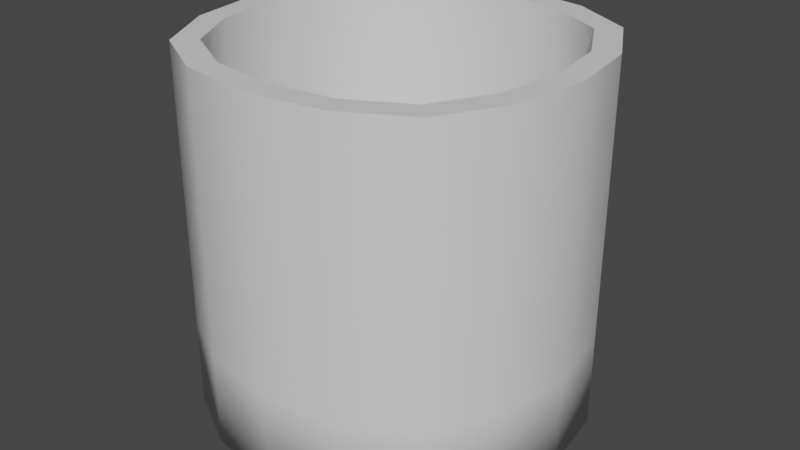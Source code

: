 # Source: plant_pot_01.blend  (saved by Blender 3.2.14; exported with 4.5.12 LTS)
import bpy
from mathutils import Matrix  # noqa: F401  (used for matrix-valued properties, if any)

bpy.ops.wm.read_factory_settings(use_empty=True)
scene = bpy.context.scene
scene.name = 'Scene'

# ---- collections
col_collection = bpy.data.collections.new('Collection'); scene.collection.children.link(col_collection)

# ---- materials (node trees are filled in below, after node groups)
mat_material = bpy.data.materials.new('Material')
mat_material.alpha_threshold = 0.0
mat_material.use_transparent_shadow = False
mat_material.line_color = (0.0, 0.0, 0.0, 1.0)

# ---- material node trees
mat_material.use_nodes = True; mat_material.node_tree.nodes.clear()
_N = mat_material.node_tree.nodes; _L = mat_material.node_tree.links
n0 = _N.new('ShaderNodeOutputMaterial'); n0.name = 'Material Output'; n0.location = (300, 300)
n1 = _N.new('ShaderNodeBsdfPrincipled'); n1.name = 'Principled BSDF'; n1.location = (10, 300)
n1.distribution = 'GGX'
n1.subsurface_method = 'RANDOM_WALK_SKIN'
n1.inputs[2].default_value = 0.4
n1.inputs[3].default_value = 1.45
n1.inputs[27].default_value = (0.0, 0.0, 0.0, 1.0)
n1.inputs[28].default_value = 1.0
_L.new(n1.outputs[0], n0.inputs[0])
n0.is_active_output = True

# ---- world
world_world = bpy.data.worlds.new('World'); scene.world = world_world
world_world.use_nodes = True; world_world.node_tree.nodes.clear()
_N = world_world.node_tree.nodes; _L = world_world.node_tree.links
n0 = _N.new('ShaderNodeOutputWorld'); n0.name = 'World Output'; n0.location = (300, 300)
n1 = _N.new('ShaderNodeBackground'); n1.name = 'Background'; n1.location = (10, 300)
n1.inputs[0].default_value = (0.05088, 0.05088, 0.05088, 1.0)
_L.new(n1.outputs[0], n0.inputs[0])
n0.is_active_output = True
world_world.color = (0.05088, 0.05088, 0.05088)
world_world.use_sun_shadow = False
world_world.sun_shadow_jitter_overblur = 0.0

# ---- meshes
me_cube = bpy.data.meshes.new('Cube')
me_cube.from_pydata([(0.6511, 0.6511, 1.0), (0.75, 0.75, -1.0), (0.6511, -0.6511, 1.0), (0.75, -0.75, -1.0), (-0.6511, 0.6511, 1.0), (-0.75, 0.75, -1.0), (-0.6511, -0.6511, 1.0), (-0.75, -0.75, -1.0), (-1.0, 0.0, -1.0), (0.8681, -5.96e-10, 1.0), (-0.8681, -5.96e-10, 1.0), (1.0, 0.0, -1.0), (0.0, 1.0, -1.0), (-2.98e-10, -0.8681, 1.0), (0.0, -1.0, -1.0), (-2.98e-10, 0.8681, 1.0), (0.0, 0.0, -1.0), (0.75, 0.75, 0.5), (0.75, 0.75, 0.0), (0.75, 0.75, -0.5), (-0.75, -0.75, -0.5), (-0.75, -0.75, 0.0), (-0.75, -0.75, 0.5), (0.75, -0.75, 0.5), (0.75, -0.75, 0.0), (0.75, -0.75, -0.5), (-0.75, 0.75, 0.5), (-0.75, 0.75, 0.0), (-0.75, 0.75, -0.5), (1.0, 0.0, 0.5), (1.0, 0.0, 0.0), (1.0, 0.0, -0.5), (-1.0, 0.0, 0.5), (-1.0, 0.0, 0.0), (-1.0, 0.0, -0.5), (0.0, 1.0, 0.5), (0.0, 1.0, 0.0), (0.0, 1.0, -0.5), (0.0, -1.0, 0.5), (0.0, -1.0, 0.0), (0.0, -1.0, -0.5), (0.0, -1.0, 1.0), (-0.75, -0.75, 1.0), (1.0, 0.0, 1.0), (0.75, -0.75, 1.0), (-1.0, 0.0, 1.0), (-0.75, 0.75, 1.0), (0.0, 1.0, 1.0), (0.75, 0.75, 1.0), (0.0, 0.0, -0.8), (0.8681, -5.96e-10, -0.8), (-0.8681, -5.96e-10, -0.8), (-2.98e-10, 0.8681, -0.8), (-2.98e-10, -0.8681, -0.8), (-0.6511, -0.6511, -0.8), (0.6511, -0.6511, -0.8), (-0.6511, 0.6511, -0.8), (0.6511, 0.6511, -0.8), (0.6511, 0.6511, 0.55), (0.6511, 0.6511, 0.1), (0.6511, 0.6511, -0.35), (-2.98e-10, -0.8681, -0.35), (-2.98e-10, -0.8681, 0.1), (-2.98e-10, -0.8681, 0.55), (0.6511, -0.6511, -0.35), (0.6511, -0.6511, 0.1), (0.6511, -0.6511, 0.55), (0.8681, -5.96e-10, 0.55), (0.8681, -5.96e-10, 0.1), (0.8681, -5.96e-10, -0.35), (-0.8681, -5.96e-10, 0.55), (-0.8681, -5.96e-10, 0.1), (-0.8681, -5.96e-10, -0.35), (-0.6511, 0.6511, -0.35), (-0.6511, 0.6511, 0.1), (-0.6511, 0.6511, 0.55), (-0.6511, -0.6511, -0.35), (-0.6511, -0.6511, 0.1), (-0.6511, -0.6511, 0.55), (-2.98e-10, 0.8681, -0.35), (-2.98e-10, 0.8681, 0.1), (-2.98e-10, 0.8681, 0.55), (-0.9406, -0.4031, -1.0), (0.9406, -0.4031, 1.0), (-0.9406, -0.4031, 1.0), (0.9406, -0.4031, -1.0), (-2.002e-09, -0.5375, -1.0), (-0.9406, -0.4031, -0.5), (-0.9406, -0.4031, 0.0), (-0.9406, -0.4031, 0.5), (0.9406, -0.4031, -0.5), (0.9406, -0.4031, 0.0), (0.9406, -0.4031, 0.5), (0.8166, -0.35, 1.0), (-0.8166, -0.35, 1.0), (-2.163e-09, -0.4666, -0.8), (0.8166, -0.35, -0.8), (-0.8166, -0.35, -0.8), (-0.8166, -0.35, 0.55), (-0.8166, -0.35, 0.1), (-0.8166, -0.35, -0.35), (0.8166, -0.35, 0.55), (0.8166, -0.35, 0.1), (0.8166, -0.35, -0.35), (-0.9406, 0.4031, 1.0), (0.9406, 0.4031, -1.0), (-0.9406, 0.4031, -1.0), (0.9406, 0.4031, 1.0), (-2.002e-09, 0.5375, -1.0), (0.9406, 0.4031, -0.5), (0.9406, 0.4031, 0.0), (0.9406, 0.4031, 0.5), (-0.9406, 0.4031, -0.5), (-0.9406, 0.4031, 0.0), (-0.9406, 0.4031, 0.5), (-0.8166, 0.35, 1.0), (0.8166, 0.35, 1.0), (-2.163e-09, 0.4666, -0.8), (-0.8166, 0.35, -0.8), (0.8166, 0.35, -0.8), (0.8166, 0.35, 0.55), (0.8166, 0.35, 0.1), (0.8166, 0.35, -0.35), (-0.8166, 0.35, 0.55), (-0.8166, 0.35, 0.1), (-0.8166, 0.35, -0.35), (-0.4031, 0.9406, -1.0), (-0.4031, -0.9406, 1.0), (-0.5375, -1.397e-09, -1.0), (-0.4031, -0.9406, -1.0), (-0.4031, 0.9406, 1.0), (-0.4031, 0.9406, -0.5), (-0.4031, 0.9406, 0.0), (-0.4031, 0.9406, 0.5), (-0.4031, -0.9406, -0.5), (-0.4031, -0.9406, 0.0), (-0.4031, -0.9406, 0.5), (-0.35, -0.8166, 1.0), (-0.35, 0.8166, 1.0), (-0.4666, -1.717e-09, -0.8), (-0.35, -0.8166, -0.8), (-0.35, 0.8166, -0.8), (-0.35, 0.8166, 0.55), (-0.35, 0.8166, 0.1), (-0.35, 0.8166, -0.35), (-0.35, -0.8166, 0.55), (-0.35, -0.8166, 0.1), (-0.35, -0.8166, -0.35), (-0.4083, -0.4083, -0.8), (-0.4703, -0.4703, -1.0), (-0.4083, 0.4083, -0.8), (-0.4703, 0.4703, -1.0), (0.4031, -0.9406, -1.0), (0.4031, 0.9406, 1.0), (0.4031, 0.9406, -1.0), (0.4031, -0.9406, 1.0), (0.5375, -1.397e-09, -1.0), (0.4031, -0.9406, -0.5), (0.4031, -0.9406, 0.0), (0.4031, -0.9406, 0.5), (0.4031, 0.9406, -0.5), (0.4031, 0.9406, 0.0), (0.4031, 0.9406, 0.5), (0.35, 0.8166, 1.0), (0.35, -0.8166, 1.0), (0.4666, -1.717e-09, -0.8), (0.35, 0.8166, -0.8), (0.35, -0.8166, -0.8), (0.35, 0.8166, 0.55), (0.35, 0.8166, 0.1), (0.35, 0.8166, -0.35), (0.35, -0.8166, 0.55), (0.35, -0.8166, 0.1), (0.35, -0.8166, -0.35), (0.4083, -0.4083, -0.8), (0.4703, -0.4703, -1.0), (0.4083, 0.4083, -0.8), (0.4703, 0.4703, -1.0)], [], [(125, 72, 51, 118), (136, 127, 42, 22), (114, 104, 46, 26), (175, 85, 3, 152), (92, 83, 44, 23), (162, 153, 48, 17), (111, 107, 43, 29), (177, 105, 11, 156), (89, 84, 45, 32), (122, 60, 57, 119), (173, 64, 55, 167), (151, 108, 16, 128), (133, 130, 47, 35), (149, 86, 14, 129), (159, 155, 41, 38), (103, 69, 50, 96), (152, 157, 40, 14), (157, 158, 39, 40), (158, 159, 38, 39), (126, 131, 37, 12), (131, 132, 36, 37), (132, 133, 35, 36), (82, 87, 34, 8), (87, 88, 33, 34), (88, 89, 32, 33), (105, 109, 31, 11), (109, 110, 30, 31), (110, 111, 29, 30), (154, 160, 19, 1), (160, 161, 18, 19), (161, 162, 17, 18), (85, 90, 25, 3), (90, 91, 24, 25), (91, 92, 23, 24), (106, 112, 28, 5), (112, 113, 27, 28), (113, 114, 26, 27), (129, 134, 20, 7), (134, 135, 21, 20), (135, 136, 22, 21), (137, 6, 42, 127), (93, 2, 44, 83), (115, 4, 46, 104), (163, 0, 48, 153), (116, 9, 43, 107), (94, 10, 45, 84), (164, 13, 41, 155), (138, 15, 47, 130), (148, 97, 54, 140), (150, 118, 51, 139), (176, 117, 49, 165), (174, 95, 53, 167), (147, 61, 53, 140), (144, 73, 56, 141), (100, 76, 54, 97), (170, 79, 52, 166), (163, 15, 81, 168), (168, 81, 80, 169), (169, 80, 79, 170), (94, 6, 78, 98), (98, 78, 77, 99), (99, 77, 76, 100), (138, 4, 75, 142), (142, 75, 74, 143), (143, 74, 73, 144), (137, 13, 63, 145), (145, 63, 62, 146), (146, 62, 61, 147), (93, 9, 67, 101), (101, 67, 68, 102), (102, 68, 69, 103), (164, 2, 66, 171), (171, 66, 65, 172), (172, 65, 64, 173), (116, 0, 58, 120), (120, 58, 59, 121), (121, 59, 60, 122), (115, 10, 70, 123), (123, 70, 71, 124), (124, 71, 72, 125), (65, 102, 103, 64), (66, 101, 102, 65), (2, 93, 101, 66), (71, 99, 100, 72), (70, 98, 99, 71), (10, 94, 98, 70), (72, 100, 97, 51), (165, 49, 95, 174), (139, 51, 97, 148), (6, 94, 84, 42), (9, 93, 83, 43), (30, 29, 92, 91), (31, 30, 91, 90), (11, 31, 90, 85), (21, 22, 89, 88), (20, 21, 88, 87), (7, 20, 87, 82), (64, 103, 96, 55), (128, 16, 86, 149), (22, 42, 84, 89), (29, 43, 83, 92), (156, 11, 85, 175), (74, 124, 125, 73), (75, 123, 124, 74), (4, 115, 123, 75), (68, 121, 122, 69), (67, 120, 121, 68), (9, 116, 120, 67), (166, 52, 117, 176), (141, 56, 118, 150), (0, 116, 107, 48), (10, 115, 104, 45), (33, 32, 114, 113), (34, 33, 113, 112), (8, 34, 112, 106), (18, 17, 111, 110), (19, 18, 110, 109), (1, 19, 109, 105), (126, 12, 108, 151), (69, 122, 119, 50), (154, 1, 105, 177), (17, 48, 107, 111), (32, 45, 104, 114), (73, 125, 118, 56), (5, 126, 151, 106), (52, 141, 150, 117), (8, 128, 149, 82), (49, 139, 148, 95), (77, 146, 147, 76), (78, 145, 146, 77), (6, 137, 145, 78), (80, 143, 144, 79), (81, 142, 143, 80), (15, 138, 142, 81), (79, 144, 141, 52), (76, 147, 140, 54), (117, 150, 139, 49), (95, 148, 140, 53), (4, 138, 130, 46), (13, 137, 127, 41), (39, 38, 136, 135), (40, 39, 135, 134), (14, 40, 134, 129), (27, 26, 133, 132), (28, 27, 132, 131), (5, 28, 131, 126), (82, 149, 129, 7), (26, 46, 130, 133), (106, 151, 128, 8), (38, 41, 127, 136), (12, 154, 177, 108), (57, 166, 176, 119), (16, 156, 175, 86), (50, 165, 174, 96), (62, 172, 173, 61), (63, 171, 172, 62), (13, 164, 171, 63), (59, 169, 170, 60), (58, 168, 169, 59), (0, 163, 168, 58), (60, 170, 166, 57), (96, 174, 167, 55), (119, 176, 165, 50), (2, 164, 155, 44), (15, 163, 153, 47), (36, 35, 162, 161), (37, 36, 161, 160), (12, 37, 160, 154), (24, 23, 159, 158), (25, 24, 158, 157), (3, 25, 157, 152), (23, 44, 155, 159), (61, 173, 167, 53), (108, 177, 156, 16), (35, 47, 153, 162), (86, 175, 152, 14)])
me_cube.polygons.foreach_set('use_smooth', [True] * 176)
_k = set([(0, 116), (0, 163), (2, 93), (2, 164), (4, 115), (4, 138), (6, 94), (6, 137), (9, 93), (9, 116), (10, 94), (10, 115), (13, 137), (13, 164), (15, 138), (15, 163), (41, 127), (41, 155), (42, 84), (42, 127), (43, 83), (43, 107), (44, 83), (44, 155), (45, 84), (45, 104), (46, 104), (46, 130), (47, 130), (47, 153), (48, 107), (48, 153)])
me_cube.attributes.new('sharp_edge', 'BOOLEAN', 'EDGE').data.foreach_set('value', [ (min(e.vertices), max(e.vertices)) in _k for e in me_cube.edges])
_k = {(7, 82): 1.0, (5, 126): 1.0, (42, 127): 1.0, (44, 83): 1.0, (3, 152): 1.0, (46, 104): 1.0, (48, 153): 1.0, (1, 105): 1.0, (8, 106): 1.0, (43, 107): 1.0, (45, 84): 1.0, (11, 85): 1.0, (12, 154): 1.0, (41, 155): 1.0, (14, 129): 1.0, (47, 130): 1.0, (40, 157): 0.39608, (39, 158): 0.29804, (38, 159): 0.14902, (37, 131): 0.39608, (36, 132): 0.29804, (35, 133): 0.14902, (34, 87): 0.39608, (33, 88): 0.29804, (32, 89): 0.14902, (31, 109): 0.39608, (30, 110): 0.29804, (29, 111): 0.14902, (19, 160): 0.39608, (18, 161): 0.29804, (17, 162): 0.14902, (25, 90): 0.39608, (24, 91): 0.29804, (23, 92): 0.14902, (28, 112): 0.39608, (27, 113): 0.29804, (26, 114): 0.14902, (20, 134): 0.39608, (21, 135): 0.29804, (22, 136): 0.14902, (6, 137): 1.0, (2, 93): 1.0, (4, 115): 1.0, (0, 163): 1.0, (9, 116): 1.0, (10, 94): 1.0, (13, 164): 1.0, (15, 138): 1.0, (13, 41): 0.27451, (6, 42): 0.27451, (9, 43): 0.27451, (2, 44): 0.27451, (10, 45): 0.27451, (4, 46): 0.27451, (15, 47): 0.27451, (0, 48): 0.27451, (54, 140): 0.55294, (55, 96): 0.55294, (56, 118): 0.55294, (57, 166): 0.55294, (50, 119): 0.55294, (51, 97): 0.55294, (53, 167): 0.55294, (52, 141): 0.55294, (58, 168): 0.14902, (59, 169): 0.29804, (60, 170): 0.39608, (70, 98): 0.14902, (71, 99): 0.29804, (72, 100): 0.39608, (81, 142): 0.14902, (80, 143): 0.29804, (79, 144): 0.39608, (78, 145): 0.14902, (77, 146): 0.29804, (76, 147): 0.39608, (66, 101): 0.14902, (65, 102): 0.29804, (64, 103): 0.39608, (63, 171): 0.14902, (62, 172): 0.29804, (61, 173): 0.39608, (67, 120): 0.14902, (68, 121): 0.29804, (69, 122): 0.39608, (75, 123): 0.14902, (74, 124): 0.29804, (73, 125): 0.39608, (8, 82): 1.0, (43, 83): 1.0, (42, 84): 1.0, (3, 85): 1.0, (20, 87): 0.39608, (21, 88): 0.29804, (22, 89): 0.14902, (31, 90): 0.39608, (30, 91): 0.29804, (29, 92): 0.14902, (9, 93): 1.0, (6, 94): 1.0, (50, 96): 0.55294, (54, 97): 0.55294, (78, 98): 0.14902, (77, 99): 0.29804, (76, 100): 0.39608, (67, 101): 0.14902, (68, 102): 0.29804, (69, 103): 0.39608, (45, 104): 1.0, (11, 105): 1.0, (5, 106): 1.0, (48, 107): 1.0, (19, 109): 0.39608, (18, 110): 0.29804, (17, 111): 0.14902, (34, 112): 0.39608, (33, 113): 0.29804, (32, 114): 0.14902, (10, 115): 1.0, (0, 116): 1.0, (51, 118): 0.55294, (57, 119): 0.55294, (58, 120): 0.14902, (59, 121): 0.29804, (60, 122): 0.39608, (70, 123): 0.14902, (71, 124): 0.29804, (72, 125): 0.39608, (12, 126): 1.0, (41, 127): 1.0, (7, 129): 1.0, (46, 130): 1.0, (28, 131): 0.39608, (27, 132): 0.29804, (26, 133): 0.14902, (40, 134): 0.39608, (39, 135): 0.29804, (38, 136): 0.14902, (13, 137): 1.0, (4, 138): 1.0, (53, 140): 0.55294, (56, 141): 0.55294, (75, 142): 0.14902, (74, 143): 0.29804, (73, 144): 0.39608, (63, 145): 0.14902, (62, 146): 0.29804, (61, 147): 0.39608, (14, 152): 1.0, (47, 153): 1.0, (1, 154): 1.0, (44, 155): 1.0, (25, 157): 0.39608, (24, 158): 0.29804, (23, 159): 0.14902, (37, 160): 0.39608, (36, 161): 0.29804, (35, 162): 0.14902, (15, 163): 1.0, (2, 164): 1.0, (52, 166): 0.55294, (55, 167): 0.55294, (81, 168): 0.14902, (80, 169): 0.29804, (79, 170): 0.39608, (66, 171): 0.14902, (65, 172): 0.29804, (64, 173): 0.39608}
me_cube.attributes.new('crease_edge', 'FLOAT', 'EDGE').data.foreach_set('value', [_k.get((min(e.vertices), max(e.vertices)), 0.0) for e in me_cube.edges])
_uv = me_cube.uv_layers.new(name='UVMap')
_uv.uv.foreach_set('vector', [0.5613, 0.6791, 0.5571, 0.7235, 0.506, 0.7158, 0.5096, 0.6789, 0.3415, 0.07406, 0.4248, 0.07634, 0.421, 0.1398, 0.3448, 0.1394, 0.3494, 0.3221, 0.4234, 0.3241, 0.4207, 0.3829, 0.3477, 0.3813, 0.5556, 0.3349, 0.6087, 0.3097, 0.6026, 0.3516, 0.5811, 0.3958, 0.8069, 0.3221, 0.8808, 0.3241, 0.8782, 0.3829, 0.8052, 0.3813, 0.799, 0.07406, 0.8822, 0.07634, 0.8785, 0.1398, 0.8023, 0.1394, 0.8056, 0.201, 0.8816, 0.2006, 0.8827, 0.2627, 0.8073, 0.2619, 0.5491, 0.2013, 0.605, 0.2215, 0.6102, 0.2656, 0.5525, 0.2682, 0.3481, 0.201, 0.4242, 0.2006, 0.4252, 0.2627, 0.3498, 0.2619, 0.1644, 0.7675, 0.1485, 0.8102, 0.09931, 0.7856, 0.1138, 0.752, 0.1695, 0.5882, 0.1772, 0.6348, 0.1259, 0.6437, 0.1122, 0.6059, 0.09808, 0.3349, 0.0282, 0.3788, 0.0001831, 0.2727, 0.09503, 0.2682, 0.3465, 0.4438, 0.4258, 0.4417, 0.4359, 0.5071, 0.3462, 0.5137, 0.09166, 0.2013, 0.01835, 0.165, 0.06664, 0.08783, 0.1105, 0.1382, 0.804, 0.4438, 0.8833, 0.4417, 0.8934, 0.5071, 0.8037, 0.5137, 0.1787, 0.6792, 0.1745, 0.7235, 0.1234, 0.7158, 0.127, 0.6789, 0.5811, 0.3958, 0.6464, 0.4232, 0.6257, 0.4882, 0.5424, 0.452, 0.6464, 0.4232, 0.7233, 0.4382, 0.7136, 0.5071, 0.6257, 0.4882, 0.7233, 0.4382, 0.804, 0.4438, 0.8037, 0.5137, 0.7136, 0.5071, 0.1236, 0.3958, 0.189, 0.4232, 0.1683, 0.4882, 0.08495, 0.452, 0.189, 0.4232, 0.2658, 0.4382, 0.2561, 0.5071, 0.1683, 0.4882, 0.2658, 0.4382, 0.3465, 0.4438, 0.3462, 0.5137, 0.2561, 0.5071, 0.1475, 0.2215, 0.2064, 0.2128, 0.2109, 0.2645, 0.1527, 0.2656, 0.2064, 0.2128, 0.2744, 0.2052, 0.2776, 0.2629, 0.2109, 0.2645, 0.2744, 0.2052, 0.3481, 0.201, 0.3498, 0.2619, 0.2776, 0.2629, 0.605, 0.2215, 0.6639, 0.2128, 0.6684, 0.2645, 0.6102, 0.2656, 0.6639, 0.2128, 0.7319, 0.2052, 0.735, 0.2629, 0.6684, 0.2645, 0.7319, 0.2052, 0.8056, 0.201, 0.8073, 0.2619, 0.735, 0.2629, 0.568, 0.1382, 0.6349, 0.1049, 0.6536, 0.1611, 0.5943, 0.1795, 0.6349, 0.1049, 0.7144, 0.08368, 0.7251, 0.1468, 0.6536, 0.1611, 0.7144, 0.08368, 0.799, 0.07406, 0.8023, 0.1394, 0.7251, 0.1468, 0.6087, 0.3097, 0.6673, 0.3162, 0.6604, 0.3679, 0.6026, 0.3516, 0.6673, 0.3162, 0.7344, 0.3203, 0.7304, 0.3774, 0.6604, 0.3679, 0.7344, 0.3203, 0.8069, 0.3221, 0.8052, 0.3813, 0.7304, 0.3774, 0.1513, 0.3097, 0.2098, 0.3162, 0.2029, 0.3679, 0.1451, 0.3516, 0.2098, 0.3162, 0.2769, 0.3203, 0.2729, 0.3774, 0.2029, 0.3679, 0.2769, 0.3203, 0.3494, 0.3221, 0.3477, 0.3813, 0.2729, 0.3774, 0.1105, 0.1382, 0.1774, 0.1049, 0.1961, 0.1611, 0.1368, 0.1795, 0.1774, 0.1049, 0.2569, 0.08368, 0.2676, 0.1468, 0.1961, 0.1611, 0.2569, 0.08368, 0.3415, 0.07406, 0.3448, 0.1394, 0.2676, 0.1468, 0.4484, 0.07648, 0.4457, 0.1399, 0.421, 0.1398, 0.4248, 0.07634, 0.9027, 0.3229, 0.9014, 0.3824, 0.8782, 0.3829, 0.8808, 0.3241, 0.4452, 0.3229, 0.444, 0.3824, 0.4207, 0.3829, 0.4234, 0.3241, 0.9059, 0.07648, 0.9031, 0.1399, 0.8785, 0.1398, 0.8822, 0.07634, 0.904, 0.202, 0.9034, 0.2629, 0.8827, 0.2627, 0.8816, 0.2006, 0.4466, 0.202, 0.446, 0.2629, 0.4252, 0.2627, 0.4242, 0.2006, 0.905, 0.4409, 0.9148, 0.5003, 0.8934, 0.5071, 0.8833, 0.4417, 0.4475, 0.4409, 0.4573, 0.5003, 0.4359, 0.5071, 0.4258, 0.4417, 0.4476, 0.7614, 0.4964, 0.752, 0.4819, 0.7856, 0.4542, 0.816, 0.4685, 0.6529, 0.5096, 0.6789, 0.506, 0.7158, 0.4587, 0.7071, 0.06502, 0.7614, 0.0006079, 0.7811, 0.0001831, 0.6923, 0.07611, 0.7071, 0.08589, 0.6529, 0.03426, 0.6108, 0.08595, 0.558, 0.1122, 0.6059, 0.5067, 0.8549, 0.4725, 0.9058, 0.4108, 0.8506, 0.4542, 0.816, 0.5521, 0.5882, 0.5597, 0.6348, 0.5084, 0.6437, 0.4948, 0.6059, 0.547, 0.7675, 0.5311, 0.8102, 0.4819, 0.7856, 0.4964, 0.752, 0.1242, 0.8549, 0.08992, 0.9058, 0.02824, 0.8506, 0.07165, 0.816, 0.3443, 0.9356, 0.3256, 0.9998, 0.2442, 0.9752, 0.2648, 0.9131, 0.2648, 0.9131, 0.2442, 0.9752, 0.1647, 0.9456, 0.1905, 0.8871, 0.1905, 0.8871, 0.1647, 0.9456, 0.08992, 0.9058, 0.1242, 0.8549, 0.7541, 0.8117, 0.7424, 0.8734, 0.6644, 0.855, 0.6773, 0.7985, 0.6773, 0.7985, 0.6644, 0.855, 0.5932, 0.8343, 0.6078, 0.7837, 0.6078, 0.7837, 0.5932, 0.8343, 0.5311, 0.8102, 0.547, 0.7675, 0.7629, 0.5722, 0.7649, 0.6294, 0.6913, 0.63, 0.6894, 0.5752, 0.6894, 0.5752, 0.6913, 0.63, 0.6222, 0.6311, 0.6186, 0.5795, 0.6186, 0.5795, 0.6222, 0.6311, 0.5597, 0.6348, 0.5521, 0.5882, 0.7269, 0.9356, 0.7081, 0.9998, 0.6268, 0.9752, 0.6474, 0.9131, 0.6474, 0.9131, 0.6268, 0.9752, 0.5473, 0.9456, 0.5731, 0.8871, 0.5731, 0.8871, 0.5473, 0.9456, 0.4725, 0.9058, 0.5067, 0.8549, 0.3824, 0.6877, 0.3791, 0.7491, 0.3035, 0.7413, 0.308, 0.6847, 0.308, 0.6847, 0.3035, 0.7413, 0.235, 0.7325, 0.2396, 0.6814, 0.2396, 0.6814, 0.235, 0.7325, 0.1745, 0.7235, 0.1787, 0.6792, 0.3803, 0.5722, 0.3824, 0.6294, 0.3087, 0.63, 0.3068, 0.5752, 0.3068, 0.5752, 0.3087, 0.63, 0.2397, 0.6311, 0.236, 0.5795, 0.236, 0.5795, 0.2397, 0.6311, 0.1772, 0.6348, 0.1695, 0.5882, 0.3715, 0.8117, 0.3599, 0.8734, 0.2818, 0.855, 0.2947, 0.7985, 0.2947, 0.7985, 0.2818, 0.855, 0.2106, 0.8343, 0.2253, 0.7837, 0.2253, 0.7837, 0.2106, 0.8343, 0.1485, 0.8102, 0.1644, 0.7675, 0.7649, 0.6877, 0.7616, 0.7491, 0.6861, 0.7413, 0.6905, 0.6847, 0.6905, 0.6847, 0.6861, 0.7413, 0.6176, 0.7325, 0.6222, 0.6814, 0.6222, 0.6814, 0.6176, 0.7325, 0.5571, 0.7235, 0.5613, 0.6791, 0.2397, 0.6311, 0.2396, 0.6814, 0.1787, 0.6792, 0.1772, 0.6348, 0.3087, 0.63, 0.308, 0.6847, 0.2396, 0.6814, 0.2397, 0.6311, 0.3824, 0.6294, 0.3824, 0.6877, 0.308, 0.6847, 0.3087, 0.63, 0.6176, 0.7325, 0.6078, 0.7837, 0.547, 0.7675, 0.5571, 0.7235, 0.6861, 0.7413, 0.6773, 0.7985, 0.6078, 0.7837, 0.6176, 0.7325, 0.7616, 0.7491, 0.7541, 0.8117, 0.6773, 0.7985, 0.6861, 0.7413, 0.5571, 0.7235, 0.547, 0.7675, 0.4964, 0.752, 0.506, 0.7158, 0.07611, 0.7071, 0.0001831, 0.6923, 0.03426, 0.6108, 0.08589, 0.6529, 0.4587, 0.7071, 0.506, 0.7158, 0.4964, 0.752, 0.4476, 0.7614, 0.4457, 0.1399, 0.4466, 0.202, 0.4242, 0.2006, 0.421, 0.1398, 0.9034, 0.2629, 0.9027, 0.3229, 0.8808, 0.3241, 0.8827, 0.2627, 0.735, 0.2629, 0.8073, 0.2619, 0.8069, 0.3221, 0.7344, 0.3203, 0.6684, 0.2645, 0.735, 0.2629, 0.7344, 0.3203, 0.6673, 0.3162, 0.6102, 0.2656, 0.6684, 0.2645, 0.6673, 0.3162, 0.6087, 0.3097, 0.2676, 0.1468, 0.3448, 0.1394, 0.3481, 0.201, 0.2744, 0.2052, 0.1961, 0.1611, 0.2676, 0.1468, 0.2744, 0.2052, 0.2064, 0.2128, 0.1368, 0.1795, 0.1961, 0.1611, 0.2064, 0.2128, 0.1475, 0.2215, 0.1772, 0.6348, 0.1787, 0.6792, 0.127, 0.6789, 0.1259, 0.6437, 0.09503, 0.2682, 0.0001831, 0.2727, 0.01835, 0.165, 0.09166, 0.2013, 0.3448, 0.1394, 0.421, 0.1398, 0.4242, 0.2006, 0.3481, 0.201, 0.8073, 0.2619, 0.8827, 0.2627, 0.8808, 0.3241, 0.8069, 0.3221, 0.5525, 0.2682, 0.6102, 0.2656, 0.6087, 0.3097, 0.5556, 0.3349, 0.6222, 0.6311, 0.6222, 0.6814, 0.5613, 0.6791, 0.5597, 0.6348, 0.6913, 0.63, 0.6905, 0.6847, 0.6222, 0.6814, 0.6222, 0.6311, 0.7649, 0.6294, 0.7649, 0.6877, 0.6905, 0.6847, 0.6913, 0.63, 0.235, 0.7325, 0.2253, 0.7837, 0.1644, 0.7675, 0.1745, 0.7235, 0.3035, 0.7413, 0.2947, 0.7985, 0.2253, 0.7837, 0.235, 0.7325, 0.3791, 0.7491, 0.3715, 0.8117, 0.2947, 0.7985, 0.3035, 0.7413, 0.07165, 0.816, 0.02824, 0.8506, 0.0006079, 0.7811, 0.06502, 0.7614, 0.4948, 0.6059, 0.5084, 0.6437, 0.5096, 0.6789, 0.4685, 0.6529, 0.9031, 0.1399, 0.904, 0.202, 0.8816, 0.2006, 0.8785, 0.1398, 0.446, 0.2629, 0.4452, 0.3229, 0.4234, 0.3241, 0.4252, 0.2627, 0.2776, 0.2629, 0.3498, 0.2619, 0.3494, 0.3221, 0.2769, 0.3203, 0.2109, 0.2645, 0.2776, 0.2629, 0.2769, 0.3203, 0.2098, 0.3162, 0.1527, 0.2656, 0.2109, 0.2645, 0.2098, 0.3162, 0.1513, 0.3097, 0.7251, 0.1468, 0.8023, 0.1394, 0.8056, 0.201, 0.7319, 0.2052, 0.6536, 0.1611, 0.7251, 0.1468, 0.7319, 0.2052, 0.6639, 0.2128, 0.5943, 0.1795, 0.6536, 0.1611, 0.6639, 0.2128, 0.605, 0.2215, 0.1236, 0.3958, 0.08495, 0.452, 0.0282, 0.3788, 0.09808, 0.3349, 0.1745, 0.7235, 0.1644, 0.7675, 0.1138, 0.752, 0.1234, 0.7158, 0.568, 0.1382, 0.5943, 0.1795, 0.605, 0.2215, 0.5491, 0.2013, 0.8023, 0.1394, 0.8785, 0.1398, 0.8816, 0.2006, 0.8056, 0.201, 0.3498, 0.2619, 0.4252, 0.2627, 0.4234, 0.3241, 0.3494, 0.3221, 0.5597, 0.6348, 0.5613, 0.6791, 0.5096, 0.6789, 0.5084, 0.6437, 0.1451, 0.3516, 0.1236, 0.3958, 0.09808, 0.3349, 0.1513, 0.3097, 0.4685, 0.558, 0.4948, 0.6059, 0.4685, 0.6529, 0.4168, 0.6108, 0.1527, 0.2656, 0.09503, 0.2682, 0.09166, 0.2013, 0.1475, 0.2215, 0.3827, 0.6923, 0.4587, 0.7071, 0.4476, 0.7614, 0.3832, 0.7811, 0.5932, 0.8343, 0.5731, 0.8871, 0.5067, 0.8549, 0.5311, 0.8102, 0.6644, 0.855, 0.6474, 0.9131, 0.5731, 0.8871, 0.5932, 0.8343, 0.7424, 0.8734, 0.7269, 0.9356, 0.6474, 0.9131, 0.6644, 0.855, 0.6123, 0.5237, 0.6186, 0.5795, 0.5521, 0.5882, 0.5395, 0.5349, 0.6858, 0.5179, 0.6894, 0.5752, 0.6186, 0.5795, 0.6123, 0.5237, 0.7598, 0.5141, 0.7629, 0.5722, 0.6894, 0.5752, 0.6858, 0.5179, 0.5395, 0.5349, 0.5521, 0.5882, 0.4948, 0.6059, 0.4685, 0.558, 0.5311, 0.8102, 0.5067, 0.8549, 0.4542, 0.816, 0.4819, 0.7856, 0.4168, 0.6108, 0.4685, 0.6529, 0.4587, 0.7071, 0.3827, 0.6923, 0.3832, 0.7811, 0.4476, 0.7614, 0.4542, 0.816, 0.4108, 0.8506, 0.444, 0.3824, 0.4475, 0.4409, 0.4258, 0.4417, 0.4207, 0.3829, 0.4573, 0.01047, 0.4484, 0.07648, 0.4248, 0.07634, 0.4334, 0.003618, 0.2424, 0.01076, 0.3383, 0.0001831, 0.3415, 0.07406, 0.2569, 0.08368, 0.1489, 0.03802, 0.2424, 0.01076, 0.2569, 0.08368, 0.1774, 0.1049, 0.06664, 0.08783, 0.1489, 0.03802, 0.1774, 0.1049, 0.1105, 0.1382, 0.2729, 0.3774, 0.3477, 0.3813, 0.3465, 0.4438, 0.2658, 0.4382, 0.2029, 0.3679, 0.2729, 0.3774, 0.2658, 0.4382, 0.189, 0.4232, 0.1451, 0.3516, 0.2029, 0.3679, 0.189, 0.4232, 0.1236, 0.3958, 0.1475, 0.2215, 0.09166, 0.2013, 0.1105, 0.1382, 0.1368, 0.1795, 0.3477, 0.3813, 0.4207, 0.3829, 0.4258, 0.4417, 0.3465, 0.4438, 0.1513, 0.3097, 0.09808, 0.3349, 0.09503, 0.2682, 0.1527, 0.2656, 0.3383, 0.0001831, 0.4334, 0.003618, 0.4248, 0.07634, 0.3415, 0.07406, 0.5241, 0.08783, 0.568, 0.1382, 0.5491, 0.2013, 0.4758, 0.165, 0.09931, 0.7856, 0.07165, 0.816, 0.06502, 0.7614, 0.1138, 0.752, 0.4577, 0.2727, 0.5525, 0.2682, 0.5556, 0.3349, 0.4857, 0.3788, 0.1234, 0.7158, 0.07611, 0.7071, 0.08589, 0.6529, 0.127, 0.6789, 0.2298, 0.5237, 0.236, 0.5795, 0.1695, 0.5882, 0.157, 0.5349, 0.3033, 0.5179, 0.3068, 0.5752, 0.236, 0.5795, 0.2298, 0.5237, 0.3773, 0.5141, 0.3803, 0.5722, 0.3068, 0.5752, 0.3033, 0.5179, 0.2106, 0.8343, 0.1905, 0.8871, 0.1242, 0.8549, 0.1485, 0.8102, 0.2818, 0.855, 0.2648, 0.9131, 0.1905, 0.8871, 0.2106, 0.8343, 0.3599, 0.8734, 0.3443, 0.9356, 0.2648, 0.9131, 0.2818, 0.855, 0.1485, 0.8102, 0.1242, 0.8549, 0.07165, 0.816, 0.09931, 0.7856, 0.127, 0.6789, 0.08589, 0.6529, 0.1122, 0.6059, 0.1259, 0.6437, 0.1138, 0.752, 0.06502, 0.7614, 0.07611, 0.7071, 0.1234, 0.7158, 0.9014, 0.3824, 0.905, 0.4409, 0.8833, 0.4417, 0.8782, 0.3829, 0.9148, 0.01047, 0.9059, 0.07648, 0.8822, 0.07634, 0.8909, 0.003618, 0.6999, 0.01076, 0.7958, 0.0001831, 0.799, 0.07406, 0.7144, 0.08368, 0.6064, 0.03802, 0.6999, 0.01076, 0.7144, 0.08368, 0.6349, 0.1049, 0.5241, 0.08783, 0.6064, 0.03802, 0.6349, 0.1049, 0.568, 0.1382, 0.7304, 0.3774, 0.8052, 0.3813, 0.804, 0.4438, 0.7233, 0.4382, 0.6604, 0.3679, 0.7304, 0.3774, 0.7233, 0.4382, 0.6464, 0.4232, 0.6026, 0.3516, 0.6604, 0.3679, 0.6464, 0.4232, 0.5811, 0.3958, 0.8052, 0.3813, 0.8782, 0.3829, 0.8833, 0.4417, 0.804, 0.4438, 0.157, 0.5349, 0.1695, 0.5882, 0.1122, 0.6059, 0.08595, 0.558, 0.4758, 0.165, 0.5491, 0.2013, 0.5525, 0.2682, 0.4577, 0.2727, 0.7958, 0.0001831, 0.8909, 0.003618, 0.8822, 0.07634, 0.799, 0.07406, 0.4857, 0.3788, 0.5556, 0.3349, 0.5811, 0.3958, 0.5424, 0.452])
me_cube.materials.append(mat_material)
me_cube.use_mirror_vertex_groups = False
me_cube.update()

# ---- objects
ob_plantpot01 = bpy.data.objects.new('PlantPot01', me_cube)

# ---- transforms, parenting, visibility, modifiers, constraints
ob_plantpot01.location = (0.0, 0.0, 1.0)
ob_plantpot01.lock_rotations_4d = False
ob_plantpot01.empty_display_type = 'ARROWS'
ob_plantpot01.lineart.crease_threshold = 0.0
_vg = ob_plantpot01.vertex_groups.new(name='Rim')
_vg = ob_plantpot01.vertex_groups.new(name='Ring1')
_vg = ob_plantpot01.vertex_groups.new(name='Ring2')
_vg = ob_plantpot01.vertex_groups.new(name='Ring3')
_vg = ob_plantpot01.vertex_groups.new(name='Bottom')

# ---- collection membership
col_collection.objects.link(ob_plantpot01)

# ---- scene / render settings (as saved in the file)
scene.frame_start = 1; scene.frame_end = 250; scene.frame_set(1)
scene.render.engine = 'BLENDER_EEVEE_NEXT'
scene.cycles.sampling_pattern = 'TABULATED_SOBOL'
scene.cycles.use_light_tree = False
scene.view_settings.view_transform = 'Filmic'
bpy.context.view_layer.update()

# ---- added for rendering (the .blend has no active camera and no usable light): camera, sun
cam_auto = bpy.data.cameras.new('AutoCamera')
cam_auto.lens = 50.0
cam_auto.sensor_width = 36.0
cam_auto.clip_end = 1000.0
ob_auto_camera = bpy.data.objects.new('AutoCamera', cam_auto)
scene.collection.objects.link(ob_auto_camera)
ob_auto_camera.location = (3.20507, -3.84609, 3.56406)
ob_auto_camera.rotation_euler = (1.09748, -7.21219e-08, 0.694738)
scene.camera = ob_auto_camera
light_auto_sun = bpy.data.lights.new('AutoSun', 'SUN')
light_auto_sun.energy = 3.0
light_auto_sun.angle = 0.0523599
ob_auto_sun = bpy.data.objects.new('AutoSun', light_auto_sun)
scene.collection.objects.link(ob_auto_sun)
ob_auto_sun.rotation_euler = (0.872665, 0.174533, 0.523599)
bpy.context.view_layer.update()
